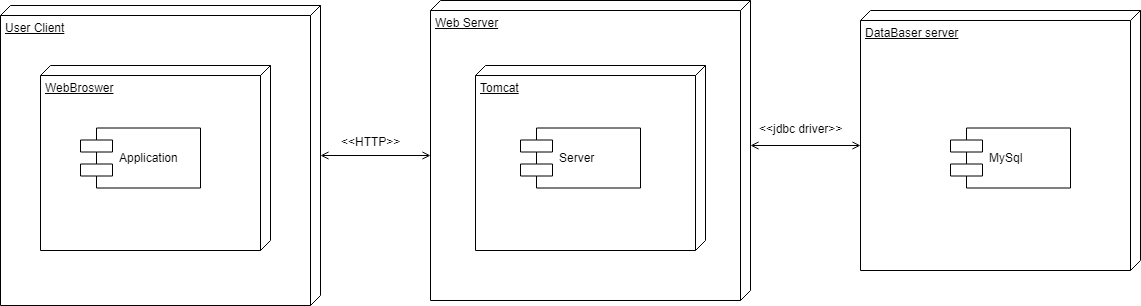

The diagram above was exported from draw.io. Its source (the exported page's mxGraphModel, read from the mxfile embedded in the PNG):
<mxGraphModel dx="840" dy="435" grid="1" gridSize="10" guides="1" tooltips="1" connect="1" arrows="1" fold="1" page="1" pageScale="1" pageWidth="1100" pageHeight="850" background="#ffffff" math="0" shadow="0">
  <root>
    <mxCell id="0" />
    <mxCell id="1" parent="0" />
    <mxCell id="dtvzc9B8ikyRhHuTPGCc-34" style="edgeStyle=orthogonalEdgeStyle;rounded=0;orthogonalLoop=1;jettySize=auto;html=1;entryX=0;entryY=0;entryDx=155;entryDy=320;entryPerimeter=0;startArrow=open;startFill=0;endArrow=open;endFill=0;" edge="1" parent="1" source="dtvzc9B8ikyRhHuTPGCc-24" target="dtvzc9B8ikyRhHuTPGCc-27">
      <mxGeometry relative="1" as="geometry" />
    </mxCell>
    <mxCell id="dtvzc9B8ikyRhHuTPGCc-35" value="&amp;lt;&amp;lt;HTTP&amp;gt;&amp;gt;" style="text;html=1;resizable=0;points=[];align=center;verticalAlign=middle;labelBackgroundColor=#ffffff;" vertex="1" connectable="0" parent="dtvzc9B8ikyRhHuTPGCc-34">
      <mxGeometry x="-0.3091" y="-1" relative="1" as="geometry">
        <mxPoint x="12" y="-16" as="offset" />
      </mxGeometry>
    </mxCell>
    <mxCell id="dtvzc9B8ikyRhHuTPGCc-24" value="User Client" style="verticalAlign=top;align=left;spacingTop=8;spacingLeft=2;spacingRight=12;shape=cube;size=10;direction=south;fontStyle=4;html=1;" vertex="1" parent="1">
      <mxGeometry x="70" y="125" width="320" height="300" as="geometry" />
    </mxCell>
    <mxCell id="dtvzc9B8ikyRhHuTPGCc-25" value="WebBroswer" style="verticalAlign=top;align=left;spacingTop=8;spacingLeft=2;spacingRight=12;shape=cube;size=10;direction=south;fontStyle=4;html=1;" vertex="1" parent="1">
      <mxGeometry x="110" y="185" width="230" height="185" as="geometry" />
    </mxCell>
    <mxCell id="dtvzc9B8ikyRhHuTPGCc-26" value="Application" style="shape=component;align=left;spacingLeft=36;" vertex="1" parent="1">
      <mxGeometry x="150" y="247.5" width="120" height="60" as="geometry" />
    </mxCell>
    <mxCell id="dtvzc9B8ikyRhHuTPGCc-27" value="Web Server" style="verticalAlign=top;align=left;spacingTop=8;spacingLeft=2;spacingRight=12;shape=cube;size=10;direction=south;fontStyle=4;html=1;" vertex="1" parent="1">
      <mxGeometry x="500" y="120" width="320" height="300" as="geometry" />
    </mxCell>
    <mxCell id="dtvzc9B8ikyRhHuTPGCc-28" value="Tomcat" style="verticalAlign=top;align=left;spacingTop=8;spacingLeft=2;spacingRight=12;shape=cube;size=10;direction=south;fontStyle=4;html=1;" vertex="1" parent="1">
      <mxGeometry x="545" y="185" width="230" height="185" as="geometry" />
    </mxCell>
    <mxCell id="dtvzc9B8ikyRhHuTPGCc-29" value="Server" style="shape=component;align=left;spacingLeft=36;" vertex="1" parent="1">
      <mxGeometry x="590" y="247.5" width="120" height="60" as="geometry" />
    </mxCell>
    <mxCell id="dtvzc9B8ikyRhHuTPGCc-32" style="edgeStyle=orthogonalEdgeStyle;rounded=0;orthogonalLoop=1;jettySize=auto;html=1;exitX=0;exitY=0;exitDx=135;exitDy=280;exitPerimeter=0;entryX=0;entryY=0;entryDx=145;entryDy=0;entryPerimeter=0;startArrow=open;startFill=0;endArrow=open;endFill=0;" edge="1" parent="1" source="dtvzc9B8ikyRhHuTPGCc-30" target="dtvzc9B8ikyRhHuTPGCc-27">
      <mxGeometry relative="1" as="geometry" />
    </mxCell>
    <mxCell id="dtvzc9B8ikyRhHuTPGCc-33" value="&amp;lt;&amp;lt;jdbc driver&amp;gt;&amp;gt;" style="text;html=1;resizable=0;points=[];align=center;verticalAlign=middle;labelBackgroundColor=#ffffff;" vertex="1" connectable="0" parent="dtvzc9B8ikyRhHuTPGCc-32">
      <mxGeometry x="0.2545" y="3" relative="1" as="geometry">
        <mxPoint x="9" y="-20.5" as="offset" />
      </mxGeometry>
    </mxCell>
    <mxCell id="dtvzc9B8ikyRhHuTPGCc-30" value="DataBaser server" style="verticalAlign=top;align=left;spacingTop=8;spacingLeft=2;spacingRight=12;shape=cube;size=10;direction=south;fontStyle=4;html=1;" vertex="1" parent="1">
      <mxGeometry x="930" y="130" width="280" height="260" as="geometry" />
    </mxCell>
    <mxCell id="dtvzc9B8ikyRhHuTPGCc-31" value="MySql" style="shape=component;align=left;spacingLeft=36;" vertex="1" parent="1">
      <mxGeometry x="1020" y="247.5" width="120" height="60" as="geometry" />
    </mxCell>
  </root>
</mxGraphModel>